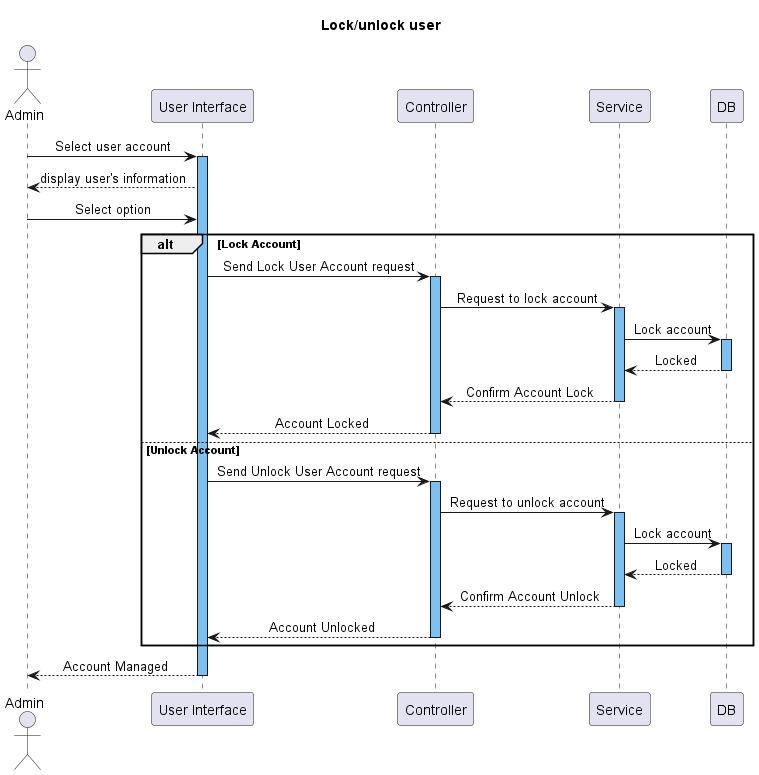

The diagram above was rendered by PlantUML. Its source (embedded in the PNG):
@startuml
title Lock/unlock user
skinparam SequenceMessageAlignment center
!$b = "#7DC1F2"

actor Admin
participant "User Interface" as UI
participant Controller
participant  Service
participant DB


Admin -> UI: Select user account
activate UI $b
UI --> Admin: display user's information
Admin -> UI: Select option


alt Lock Account
  UI -> Controller: Send Lock User Account request
  activate Controller $b
  Controller -> Service: Request to lock account
  activate Service $b
  Service -> DB: Lock account
  activate DB $b
  DB --> Service: Locked
  deactivate DB





  Service --> Controller: Confirm Account Lock
  deactivate Service
  Controller --> UI: Account Locked
  deactivate Controller
else Unlock Account
  UI -> Controller: Send Unlock User Account request
  activate Controller $b
  Controller -> Service: Request to unlock account
  activate Service $b
    Service -> DB: Lock account
    activate DB $b
    DB --> Service: Locked
    deactivate DB
  Service --> Controller: Confirm Account Unlock
  deactivate Service
  Controller --> UI: Account Unlocked
  deactivate Controller
end

UI --> Admin: Account Managed
deactivate UI
@enduml